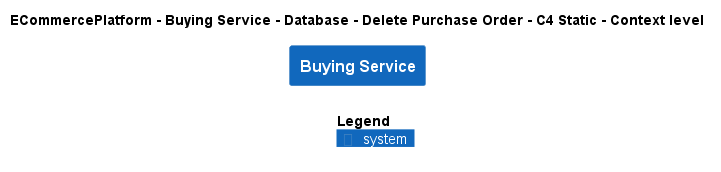

The diagram above was rendered by PlantUML. Its source (embedded in the PNG):
@startuml
!include ..\..\..\..\..\..\..\.c4s\C4_Context.puml

AddElementTag("c4interflow:lifecycle:new", $bgColor=green, $fontColor=#ffffff, $borderColor=green, $shadowing="False")
AddElementTag("c4interflow:lifecycle:changed", $bgColor=orange, $fontColor=#ffffff, $borderColor=orange, $shadowing="False")
AddElementTag("c4interflow:lifecycle:removed", $bgColor=red, $fontColor=#ffffff, $borderColor=red, $shadowing="False")

AddRelTag("c4interflow:lifecycle:new", $textColor=green, $lineColor=green)
AddRelTag("c4interflow:lifecycle:changed", $textColor=orange, $lineColor=orange)
AddRelTag("c4interflow:lifecycle:removed", $textColor=red, $lineColor=red)

SHOW_PERSON_PORTRAIT()
LAYOUT_TOP_DOWN()

skinparam linetype polyline

title ECommercePlatform - Buying Service - Database - Delete Purchase Order - C4 Static - Context level

System(ECommercePlatform.SoftwareSystems.BuyingService, "Buying Service", "")



SHOW_LEGEND()
@enduml